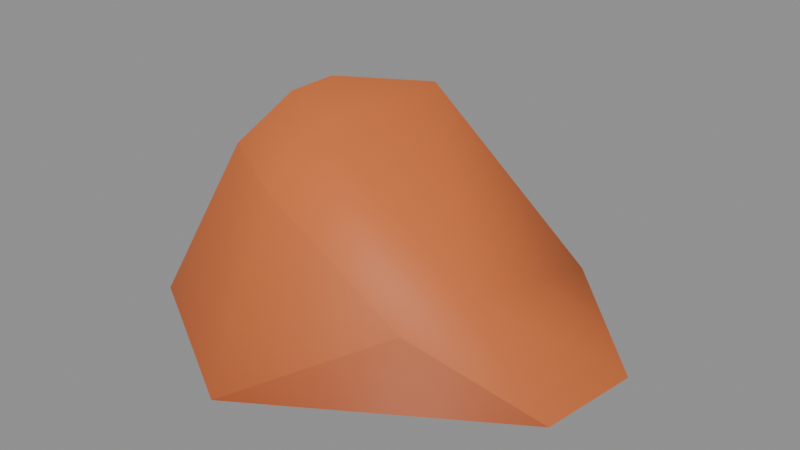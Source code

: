 # Source: kaykit_rock_a_v01.blend  (saved by Blender 5.2.44; exported with 4.5.12 LTS)
import bpy
from mathutils import Matrix  # noqa: F401  (used for matrix-valued properties, if any)

bpy.ops.wm.read_factory_settings(use_empty=True)
scene = bpy.context.scene
scene.name = 'Scene'

# ---- images (referenced by path relative to the original .blend; pixels are not part of the script)
import os
ASSET_DIR = os.environ.get("B2B_ASSET_DIR", "")  # directory of the original .blend (textures are referenced by path, not embedded)
HERE = os.path.dirname(os.path.abspath(__file__))  # packed textures are extracted next to this script under _unpacked/

def load_image(name, relpath, width, height, colorspace="sRGB"):
    """Load a texture the original file referenced (path relative to the .blend, or extracted next to this script)."""
    p = next((c for c in (os.path.join(HERE, relpath), os.path.join(ASSET_DIR, relpath)) if relpath and os.path.exists(c)), "")
    if p:
        img = bpy.data.images.load(p, check_existing=True)
        img.name = name
    else:  # same state as the original file: an image datablock whose file is absent (Cycles renders it pink)
        img = bpy.data.images.new(name, width, height)
        img.source = "FILE"
        img.filepath = "//" + (relpath or name)
    img.colorspace_settings.name = colorspace
    return img
img_spacebits_texture = load_image('spacebits_texture', '_unpacked/texture_0.b1ae3fef.png', 1024, 1024, 'sRGB')

# ---- materials (node trees are filled in below, after node groups)
mat_spacebits_texture = bpy.data.materials.new('spacebits_texture')
mat_spacebits_texture.use_backface_culling = True

# ---- material node trees
mat_spacebits_texture.use_nodes = True; mat_spacebits_texture.node_tree.nodes.clear()
_N = mat_spacebits_texture.node_tree.nodes; _L = mat_spacebits_texture.node_tree.links
n0 = _N.new('ShaderNodeBsdfPrincipled'); n0.name = 'Principled BSDF'; n0.location = (10, 300)
n0.inputs[2].default_value = 0.6
n0.inputs[10].default_value = 0.005
n1 = _N.new('ShaderNodeOutputMaterial'); n1.name = 'Material Output'; n1.location = (300, 300)
n2 = _N.new('ShaderNodeTexImage'); n2.name = 'Image Texture'; n2.location = (-440, 210)
n2.label = 'BASE COLOR'
n2.image = img_spacebits_texture
_L.new(n0.outputs[0], n1.inputs[0])
_L.new(n2.outputs[0], n0.inputs[0])
n1.is_active_output = True

# ---- meshes
me_cylinder_2733 = bpy.data.meshes.new('Cylinder.2733')
me_cylinder_2733.from_pydata([(0.0, 0.25, 0.0), (0.0, 0.25, 0.0), (0.0, 0.25, 0.0), (3.815e-06, 0.125, 0.25), (3.815e-06, 0.125, 0.25), (3.815e-06, 0.125, 0.25), (-2.235e-08, -0.25, 0.0), (-2.235e-08, -0.25, 0.0), (-2.235e-08, -0.25, 0.0), (-0.2165, -0.125, 0.0), (-0.2165, -0.125, 0.0), (-0.2165, -0.125, 0.0), (-0.2165, -0.125, 0.0), (-0.1082, 0.0625, 0.25), (-0.1082, 0.0625, 0.25), (-0.1082, 0.0625, 0.25), (0.0, 0.25, 0.075), (0.0, 0.25, 0.075), (0.0, 0.25, 0.075), (0.0, 0.25, 0.075), (0.2165, 0.125, 0.075), (0.2165, 0.125, 0.075), (0.2165, 0.125, 0.075), (0.3165, 0.06709, 0.0), (0.3165, 0.06709, 0.0), (0.3165, 0.06709, 0.0), (3.056e-06, -0.1494, 0.2011), (3.056e-06, -0.1494, 0.2011), (3.806e-06, -0.06852, 0.25), (-0.1082, -0.005394, 0.25), (-0.1082, -0.005394, 0.25), (-0.1295, -0.07476, 0.2009), (-0.1295, -0.07476, 0.2009), (-0.1295, -0.07476, 0.2009), (-0.2038, 0.1179, 0.0), (-0.2038, 0.1179, 0.0), (-0.2038, 0.1179, 0.0), (0.1743, -0.1494, 0.1006), (0.1743, -0.1494, 0.1006), (0.1743, -0.1494, 0.1006), (0.2068, -0.07204, 0.1223), (-0.2039, 0.1118, 0.0792), (-0.2039, 0.1118, 0.0792), (-0.2039, 0.1118, 0.0792), (-0.2039, 0.1118, 0.0792), (0.2985, -0.06194, 0.0), (0.2985, -0.06194, 0.0), (0.2985, -0.06194, 0.0)], [], [(17, 5, 21), (30, 14, 41), (3, 28, 40), (10, 33, 41), (15, 4, 16), (20, 3, 40), (35, 44, 18), (35, 18, 0), (12, 36, 1), (12, 1, 8), (42, 15, 16), (11, 43, 34), (6, 27, 32), (6, 32, 9), (23, 20, 40), (6, 38, 27), (1, 24, 47), (1, 47, 8), (7, 46, 39), (2, 19, 22), (2, 22, 25), (37, 40, 28), (37, 28, 26), (41, 33, 30), (37, 45, 40), (3, 13, 29), (3, 29, 28), (45, 23, 40), (26, 28, 29), (26, 29, 31)])
me_cylinder_2733.polygons.foreach_set('use_smooth', [1, 1, 1, 1, 1, 1, 1, 1, 0, 0, 1, 1, 1, 1, 1, 1, 0, 0, 1, 1, 1, 1, 1, 1, 1, 1, 1, 1, 1, 1])
_uv = me_cylinder_2733.uv_layers.new(name='UVMap')
_uv.uv.foreach_set('vector', [0.9261, 0.8702, 0.9261, 0.9086, 0.9419, 0.8702, 0.9181, 0.9086, 0.9181, 0.9086, 0.9111, 0.8711, 0.9261, 0.9319, 0.9261, 0.9319, 0.9412, 0.9039, 0.9102, 0.8537, 0.9166, 0.8978, 0.9111, 0.8711, 0.9181, 0.9086, 0.9261, 0.9086, 0.9261, 0.8702, 0.9419, 0.8935, 0.9261, 0.9319, 0.9412, 0.9039, 0.9111, 0.8381, 0.9111, 0.8555, 0.9261, 0.8546, 0.9111, 0.8381, 0.9261, 0.8546, 0.9261, 0.8381, 0.9102, 0.8381, 0.9111, 0.8381, 0.9261, 0.8381, 0.9102, 0.8381, 0.9261, 0.8381, 0.9261, 0.8381, 0.9111, 0.8711, 0.9181, 0.9086, 0.9261, 0.8702, 0.9102, 0.8381, 0.9111, 0.8555, 0.9111, 0.8381, 0.9261, 0.8614, 0.9261, 0.9056, 0.9166, 0.9055, 0.9261, 0.8614, 0.9166, 0.9055, 0.9102, 0.8614, 0.9493, 0.877, 0.9419, 0.8935, 0.9412, 0.9039, 0.9261, 0.8614, 0.9388, 0.8835, 0.9261, 0.9056, 0.9261, 0.8381, 0.9493, 0.8381, 0.9479, 0.8381, 0.9261, 0.8381, 0.9479, 0.8381, 0.9261, 0.8381, 0.9261, 0.8457, 0.9479, 0.8457, 0.9388, 0.8679, 0.9261, 0.8381, 0.9261, 0.8546, 0.9419, 0.8546, 0.9261, 0.8381, 0.9419, 0.8546, 0.9493, 0.8381, 0.9388, 0.8991, 0.9412, 0.9039, 0.9261, 0.9319, 0.9388, 0.8991, 0.9261, 0.9319, 0.9261, 0.9212, 0.9111, 0.8711, 0.9166, 0.8978, 0.9181, 0.9086, 0.9388, 0.8991, 0.9479, 0.877, 0.9412, 0.9039, 0.9261, 0.9319, 0.9181, 0.9319, 0.9181, 0.9319, 0.9261, 0.9319, 0.9181, 0.9319, 0.9261, 0.9319, 0.9479, 0.877, 0.9493, 0.877, 0.9412, 0.9039, 0.9261, 0.9212, 0.9261, 0.9319, 0.9181, 0.9319, 0.9261, 0.9212, 0.9181, 0.9319, 0.9166, 0.9211])
me_cylinder_2733.materials.append(mat_spacebits_texture)
me_cylinder_2733.update()
me_cylinder_2733.normals_split_custom_set([tuple(v) for v in zip(*[iter([0.4848, 0.8397, 0.2447, 0.4061, 0.2637, 0.8749, 0.6341, 0.6133, 0.4709, -0.8811, -0.03136, 0.4718, -0.8725, 0.0, 0.4885, -0.968, -0.0133, 0.2505, 0.4061, 0.2635, 0.875, 0.1578, -0.2919, 0.9433, 0.6588, -0.2017, 0.7248, -0.9448, -0.05752, 0.3225, -0.8958, -0.07085, 0.4388, -0.968, -0.0133, 0.2505, -0.4586, 0.7333, 0.502, -0.4252, 0.7365, 0.5261, -0.5291, 0.8132, 0.2426, 0.6342, 0.6133, 0.4709, 0.4061, 0.2635, 0.875, 0.6588, -0.2017, 0.7248, -0.5521, 0.8331, 0.03292, -0.5354, 0.8068, 0.2498, -0.5291, 0.8132, 0.2425, -0.5521, 0.8331, 0.03292, -0.5291, 0.8132, 0.2425, -0.5521, 0.8331, 0.0328, 0.0, 0.0, -1.0, 0.0, 0.0, -1.0, 0.0, 0.0, -1.0, 0.0, 0.0, -1.0, 0.0, 0.0, -1.0, 0.0, 0.0, -1.0, -0.5354, 0.8068, 0.25, -0.4586, 0.7333, 0.502, -0.5291, 0.8132, 0.2426, -0.9449, -0.05747, 0.3224, -0.9681, -0.01329, 0.2504, -0.9986, 0.05215, 0.003314, -0.05672, -0.9277, 0.3689, -0.005931, -0.7274, 0.6862, -0.3888, -0.6718, 0.6305, -0.05672, -0.9277, 0.3689, -0.3888, -0.6718, 0.6305, -0.4588, -0.7947, 0.3974, 0.7185, 0.04342, 0.6942, 0.6342, 0.6133, 0.4709, 0.6588, -0.2017, 0.7248, -0.05672, -0.9277, 0.3689, 0.544, -0.7332, 0.4081, -0.005931, -0.7274, 0.6862, 0.0, 0.0, -1.0, 0.0, 0.0, -1.0, 0.0, 0.0, -1.0, 0.0, 0.0, -1.0, 0.0, 0.0, -1.0, 0.0, 0.0, -1.0, -0.0566, -0.9277, 0.369, 0.8023, -0.3563, 0.4789, 0.544, -0.7331, 0.4081, 0.5002, 0.8659, -0.0008015, 0.4849, 0.8396, 0.2446, 0.6342, 0.6133, 0.4708, 0.5002, 0.8659, -0.0008015, 0.6342, 0.6133, 0.4708, 0.5002, 0.8659, -0.0008954, 0.544, -0.7331, 0.4081, 0.6588, -0.2017, 0.7248, 0.1578, -0.2919, 0.9433, 0.544, -0.7331, 0.4081, 0.1578, -0.2919, 0.9433, -0.005903, -0.7273, 0.6863, -0.968, -0.0133, 0.2505, -0.8958, -0.07085, 0.4388, -0.8811, -0.03136, 0.4718, 0.544, -0.7331, 0.4081, 0.8023, -0.3563, 0.4789, 0.6588, -0.2017, 0.7248, 0.4061, 0.2635, 0.875, 5.069e-07, 0.0, 1.0, -0.119, -0.2049, 0.9715, 0.4061, 0.2635, 0.875, -0.119, -0.2049, 0.9715, 0.1578, -0.2919, 0.9433, 0.8023, -0.3563, 0.4789, 0.7185, 0.04342, 0.6942, 0.6588, -0.2017, 0.7248, -0.005903, -0.7273, 0.6863, 0.1578, -0.2919, 0.9433, -0.119, -0.2049, 0.9715, -0.005903, -0.7273, 0.6863, -0.119, -0.2049, 0.9715, -0.3887, -0.6717, 0.6307])] * 3)])

# ---- objects
ob_root = bpy.data.objects.new('root', None)
ob_rock_a = bpy.data.objects.new('rock_A', me_cylinder_2733)

# ---- transforms, parenting, visibility, modifiers, constraints
ob_root.location = (0.0, 0.0, 0.0)
ob_root.rotation_mode = 'QUATERNION'
ob_root.rotation_quaternion = (1.0, 0.0, 0.0, 0.0)
ob_root.empty_display_size = 0.001
ob_rock_a.parent = ob_root
ob_rock_a.location = (0.0, 0.0, 0.0)
ob_rock_a.rotation_mode = 'QUATERNION'
ob_rock_a.rotation_quaternion = (1.0, 0.0, 0.0, 0.0)

# ---- collection membership
scene.collection.objects.link(ob_root)
scene.collection.objects.link(ob_rock_a)

# ---- scene / render settings (as saved in the file)
scene.frame_start = 1; scene.frame_end = 250; scene.frame_set(1)
scene.render.engine = 'BLENDER_EEVEE_NEXT'
scene.render.bake_bias = 0.0
scene.render.bake_samples = 0
scene.render.compositor_device = 'GPU'
scene.eevee.use_volume_custom_range = False
scene.eevee.fast_gi_thickness_near = 0.1
scene.eevee.fast_gi_thickness_far = 0.0
scene.eevee.ray_tracing_options.screen_trace_thickness = 0.1
bpy.context.view_layer.update()

# ---- added for rendering (the .blend has no active camera and no usable light): camera, sun + grey world if the file has none
cam_auto = bpy.data.cameras.new('AutoCamera')
cam_auto.lens = 50.0
cam_auto.sensor_width = 36.0
cam_auto.clip_end = 1000.0
ob_auto_camera = bpy.data.objects.new('AutoCamera', cam_auto)
scene.collection.objects.link(ob_auto_camera)
ob_auto_camera.location = (0.764644, -0.857573, 0.696715)
ob_auto_camera.rotation_euler = (1.09748, -7.21219e-08, 0.694738)
scene.camera = ob_auto_camera
light_auto_sun = bpy.data.lights.new('AutoSun', 'SUN')
light_auto_sun.energy = 3.0
light_auto_sun.angle = 0.0523599
ob_auto_sun = bpy.data.objects.new('AutoSun', light_auto_sun)
scene.collection.objects.link(ob_auto_sun)
ob_auto_sun.rotation_euler = (0.872665, 0.174533, 0.523599)
if scene.world is None:
    world_auto = bpy.data.worlds.new('AutoWorld')
    world_auto.color = (0.3, 0.3, 0.3)
    scene.world = world_auto
bpy.context.view_layer.update()
